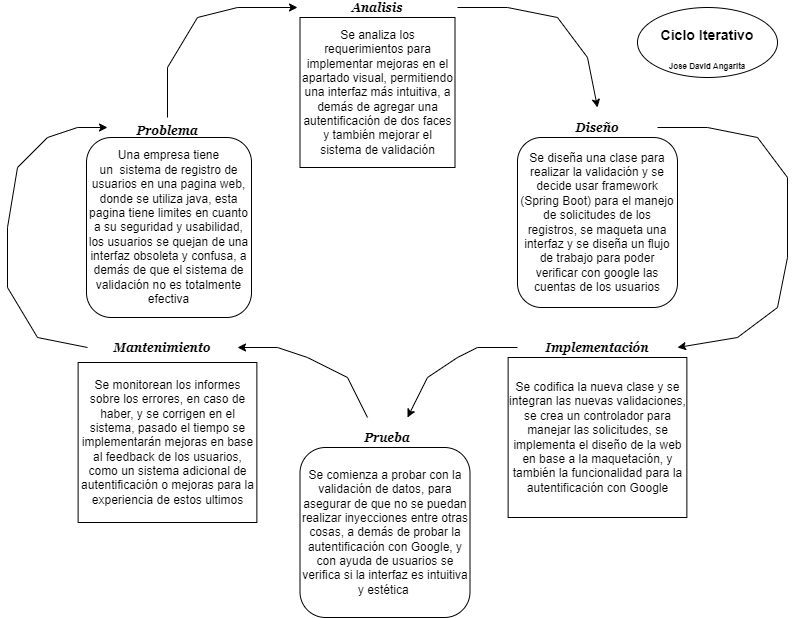

The diagram above was exported from draw.io. Its source (the exported page's mxGraphModel, read from the mxfile embedded in the PNG):
<mxGraphModel dx="880" dy="484" grid="1" gridSize="10" guides="1" tooltips="1" connect="1" arrows="0" fold="1" page="1" pageScale="1" pageWidth="827" pageHeight="1169" background="#FFFFFF" math="0" shadow="0">
  <root>
    <mxCell id="0" />
    <mxCell id="1" parent="0" />
    <mxCell id="X79jmOF-r7kN4Himy_3Y-2" value="&lt;b&gt;&lt;i&gt;&lt;font face=&quot;Georgia&quot;&gt;Problema&lt;/font&gt;&lt;/i&gt;&lt;/b&gt;&lt;div&gt;&lt;br&gt;&lt;/div&gt;" style="rounded=1;whiteSpace=wrap;html=1;fillColor=#FFFFFF;" parent="1" vertex="1">
      <mxGeometry x="100" y="200" width="140" as="geometry" />
    </mxCell>
    <mxCell id="X79jmOF-r7kN4Himy_3Y-3" value="&lt;font face=&quot;Georgia&quot;&gt;&lt;b&gt;&lt;i&gt;Analisis&lt;/i&gt;&lt;/b&gt;&lt;/font&gt;" style="rounded=1;whiteSpace=wrap;html=1;fillColor=#FFFFFF;" parent="1" vertex="1">
      <mxGeometry x="310" y="70" width="140" as="geometry" />
    </mxCell>
    <mxCell id="X79jmOF-r7kN4Himy_3Y-4" value="&lt;div&gt;&lt;font face=&quot;Georgia&quot;&gt;&lt;b&gt;&lt;i&gt;Diseño&lt;/i&gt;&lt;/b&gt;&lt;/font&gt;&lt;/div&gt;" style="rounded=1;whiteSpace=wrap;html=1;fillColor=#FFFFFF;" parent="1" vertex="1">
      <mxGeometry x="530" y="190" width="140" as="geometry" />
    </mxCell>
    <mxCell id="X79jmOF-r7kN4Himy_3Y-5" value="&lt;div&gt;&lt;font face=&quot;Georgia&quot;&gt;&lt;b&gt;&lt;i&gt;Implementación&lt;/i&gt;&lt;/b&gt;&lt;/font&gt;&lt;/div&gt;" style="rounded=1;whiteSpace=wrap;html=1;fillColor=#FFFFFF;" parent="1" vertex="1">
      <mxGeometry x="530" y="410" width="140" as="geometry" />
    </mxCell>
    <mxCell id="X79jmOF-r7kN4Himy_3Y-6" value="&lt;div&gt;&lt;font face=&quot;Georgia&quot;&gt;&lt;b&gt;&lt;i&gt;Prueba&lt;/i&gt;&lt;/b&gt;&lt;/font&gt;&lt;/div&gt;" style="rounded=1;whiteSpace=wrap;html=1;fillColor=#FFFFFF;" parent="1" vertex="1">
      <mxGeometry x="320" y="500" width="140" as="geometry" />
    </mxCell>
    <mxCell id="X79jmOF-r7kN4Himy_3Y-7" value="&lt;div&gt;&lt;font face=&quot;Georgia&quot;&gt;&lt;b&gt;&lt;i&gt;Mantenimiento&lt;/i&gt;&lt;/b&gt;&lt;/font&gt;&lt;/div&gt;" style="rounded=1;whiteSpace=wrap;html=1;fillColor=#FFFFFF;" parent="1" vertex="1">
      <mxGeometry x="95" y="410" width="140" as="geometry" />
    </mxCell>
    <mxCell id="X79jmOF-r7kN4Himy_3Y-10" value="&lt;div&gt;Una empresa tiene un&amp;nbsp;&amp;nbsp;&lt;span style=&quot;background-color: initial;&quot;&gt;sistema de registro de usuarios en una pagina web, donde se utiliza java, esta pagina tiene limites en cuanto a su seguridad y usabilidad, los usuarios se quejan de una interfaz obsoleta y confusa, a demás de que el sistema de validación no es totalmente efectiva&lt;/span&gt;&lt;/div&gt;" style="rounded=1;whiteSpace=wrap;html=1;" parent="1" vertex="1">
      <mxGeometry x="89" y="200" width="165" height="180" as="geometry" />
    </mxCell>
    <mxCell id="X79jmOF-r7kN4Himy_3Y-11" value="Se analiza los requerimientos para implementar mejoras en el apartado visual, permitiendo una interfaz más intuitiva, a demás de agregar una autentificación de dos faces y también mejorar el sistema de validación" style="rounded=1;whiteSpace=wrap;html=1;arcSize=0;" parent="1" vertex="1">
      <mxGeometry x="302.5" y="80" width="155" height="150" as="geometry" />
    </mxCell>
    <mxCell id="X79jmOF-r7kN4Himy_3Y-12" value="Se diseña una clase para realizar la validación y se decide usar framework (Spring Boot) para el manejo de solicitudes de los registros, se maqueta una interfaz y se diseña un flujo de trabajo para poder verificar con google las cuentas de los usuarios" style="rounded=1;whiteSpace=wrap;html=1;" parent="1" vertex="1">
      <mxGeometry x="519.99" y="200" width="160" height="170" as="geometry" />
    </mxCell>
    <mxCell id="X79jmOF-r7kN4Himy_3Y-14" value="Se codifica la nueva clase y se integran las nuevas validaciones, se crea un controlador para manejar las solicitudes, se implementa el diseño de la web en base a la maquetación, y también la funcionalidad para la autentificación con Google" style="rounded=1;whiteSpace=wrap;html=1;arcSize=0;" parent="1" vertex="1">
      <mxGeometry x="510.62" y="420" width="178.75" height="160" as="geometry" />
    </mxCell>
    <mxCell id="X79jmOF-r7kN4Himy_3Y-16" value="Se comienza a probar con la validación de datos, para asegurar de que no se puedan realizar inyecciones entre otras cosas, a demás de probar la autentificación con Google, y con ayuda de usuarios se verifica si la interfaz es intuitiva y estética&amp;nbsp;" style="rounded=1;whiteSpace=wrap;html=1;" parent="1" vertex="1">
      <mxGeometry x="302.5" y="510" width="170" height="170" as="geometry" />
    </mxCell>
    <mxCell id="X79jmOF-r7kN4Himy_3Y-17" value="Se monitorean los informes sobre los errores, en caso de haber, y se corrigen en el sistema, pasado el tiempo se implementarán mejoras en base al feedback de los usuarios, como un sistema adicional de autentificación o mejoras para la experiencia de estos ultimos" style="rounded=1;whiteSpace=wrap;html=1;arcSize=0;" parent="1" vertex="1">
      <mxGeometry x="80.62" y="425" width="178.75" height="160" as="geometry" />
    </mxCell>
    <mxCell id="X79jmOF-r7kN4Himy_3Y-21" style="edgeStyle=orthogonalEdgeStyle;rounded=0;orthogonalLoop=1;jettySize=auto;html=1;exitX=0;exitY=0;exitDx=0;exitDy=0;" parent="1" source="X79jmOF-r7kN4Himy_3Y-6" target="X79jmOF-r7kN4Himy_3Y-6" edge="1">
      <mxGeometry relative="1" as="geometry" />
    </mxCell>
    <mxCell id="X79jmOF-r7kN4Himy_3Y-22" value="" style="endArrow=classic;html=1;rounded=0;" parent="1" edge="1">
      <mxGeometry width="50" height="50" relative="1" as="geometry">
        <mxPoint x="170" y="180" as="sourcePoint" />
        <mxPoint x="300" y="70" as="targetPoint" />
        <Array as="points">
          <mxPoint x="170" y="130" />
          <mxPoint x="200" y="80" />
          <mxPoint x="240" y="70" />
        </Array>
      </mxGeometry>
    </mxCell>
    <mxCell id="X79jmOF-r7kN4Himy_3Y-24" value="" style="endArrow=classic;html=1;rounded=0;" parent="1" edge="1">
      <mxGeometry width="50" height="50" relative="1" as="geometry">
        <mxPoint x="460" y="70" as="sourcePoint" />
        <mxPoint x="600" y="170" as="targetPoint" />
        <Array as="points">
          <mxPoint x="510" y="70" />
          <mxPoint x="560" y="80" />
          <mxPoint x="590" y="120" />
        </Array>
      </mxGeometry>
    </mxCell>
    <mxCell id="X79jmOF-r7kN4Himy_3Y-25" value="" style="endArrow=classic;html=1;rounded=0;" parent="1" edge="1">
      <mxGeometry width="50" height="50" relative="1" as="geometry">
        <mxPoint x="660" y="190" as="sourcePoint" />
        <mxPoint x="680" y="410" as="targetPoint" />
        <Array as="points">
          <mxPoint x="710" y="190" />
          <mxPoint x="760" y="200" />
          <mxPoint x="790" y="240" />
          <mxPoint x="790" y="320" />
          <mxPoint x="780" y="370" />
          <mxPoint x="740" y="400" />
        </Array>
      </mxGeometry>
    </mxCell>
    <mxCell id="X79jmOF-r7kN4Himy_3Y-29" value="" style="endArrow=classic;html=1;rounded=0;" parent="1" edge="1">
      <mxGeometry width="50" height="50" relative="1" as="geometry">
        <mxPoint x="520" y="410" as="sourcePoint" />
        <mxPoint x="410" y="480" as="targetPoint" />
        <Array as="points">
          <mxPoint x="480" y="410" />
          <mxPoint x="460" y="420" />
          <mxPoint x="430" y="440" />
        </Array>
      </mxGeometry>
    </mxCell>
    <mxCell id="X79jmOF-r7kN4Himy_3Y-30" value="" style="endArrow=classic;html=1;rounded=0;" parent="1" edge="1">
      <mxGeometry width="50" height="50" relative="1" as="geometry">
        <mxPoint x="370" y="480" as="sourcePoint" />
        <mxPoint x="240" y="410" as="targetPoint" />
        <Array as="points">
          <mxPoint x="350" y="440" />
          <mxPoint x="310" y="420" />
          <mxPoint x="280" y="410" />
        </Array>
      </mxGeometry>
    </mxCell>
    <mxCell id="X79jmOF-r7kN4Himy_3Y-31" value="" style="endArrow=classic;html=1;rounded=0;" parent="1" edge="1">
      <mxGeometry width="50" height="50" relative="1" as="geometry">
        <mxPoint x="90" y="410" as="sourcePoint" />
        <mxPoint x="110" y="190" as="targetPoint" />
        <Array as="points">
          <mxPoint x="40" y="400" />
          <mxPoint x="10" y="350" />
          <mxPoint x="10" y="290" />
          <mxPoint x="20" y="230" />
          <mxPoint x="50" y="200" />
          <mxPoint x="80" y="190" />
        </Array>
      </mxGeometry>
    </mxCell>
    <mxCell id="TT8DGzYPUM8LukXrVcri-2" value="&lt;h3&gt;&lt;b&gt;Ciclo Iterativo&lt;/b&gt;&lt;/h3&gt;&lt;div&gt;&lt;b&gt;&lt;font style=&quot;font-size: 8px;&quot;&gt;Jose David Angarita&lt;/font&gt;&lt;/b&gt;&lt;/div&gt;" style="ellipse;whiteSpace=wrap;html=1;" parent="1" vertex="1">
      <mxGeometry x="640" y="70" width="140" height="70" as="geometry" />
    </mxCell>
  </root>
</mxGraphModel>